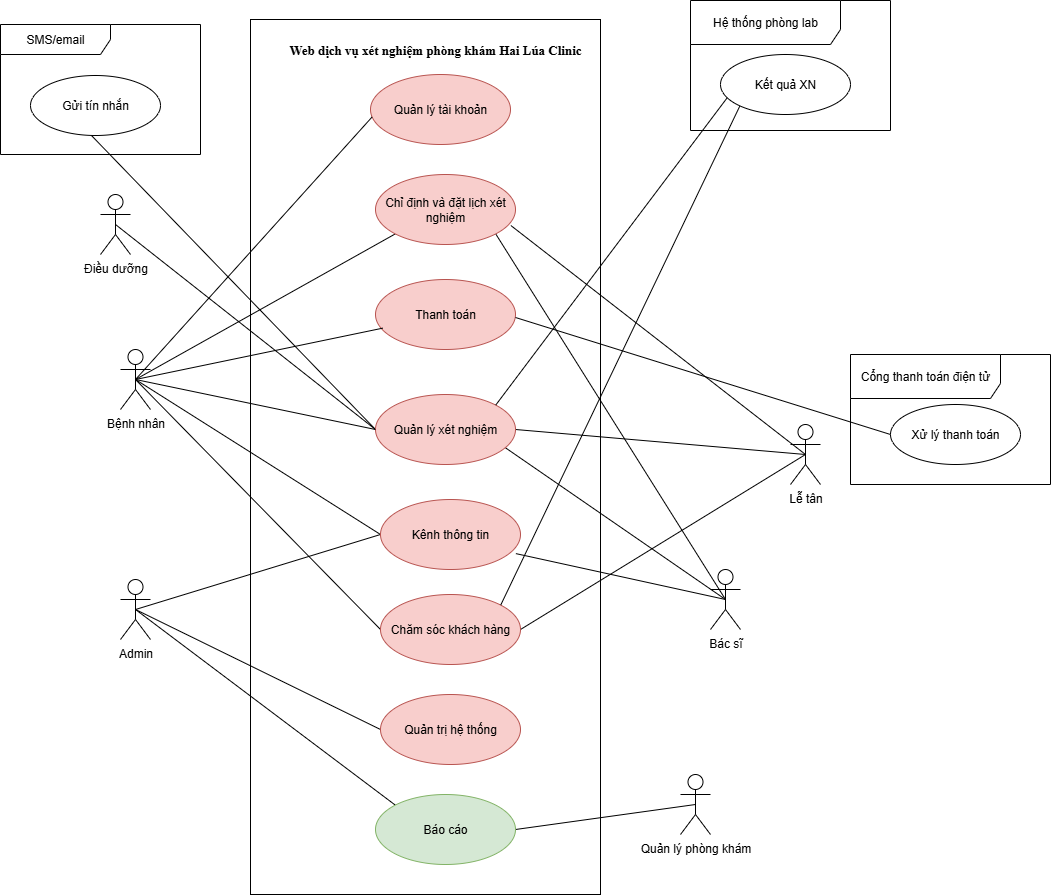

The diagram above was exported from draw.io. Its source (the exported page's mxGraphModel, read from the mxfile embedded in the PNG):
<mxGraphModel dx="1572" dy="-243" grid="1" gridSize="10" guides="1" tooltips="1" connect="1" arrows="0" fold="1" page="1" pageScale="1" pageWidth="827" pageHeight="1169" math="0" shadow="0">
  <root>
    <mxCell id="0" />
    <mxCell id="1" parent="0" />
    <mxCell id="2" value="" style="rounded=0;whiteSpace=wrap;html=1;" vertex="1" parent="1">
      <mxGeometry x="510" y="1455" width="350" height="875" as="geometry" />
    </mxCell>
    <mxCell id="3" style="edgeStyle=none;curved=1;rounded=0;orthogonalLoop=1;jettySize=auto;html=1;exitX=0.5;exitY=0.5;exitDx=0;exitDy=0;exitPerimeter=0;fontSize=12;startSize=8;endSize=8;entryX=1;entryY=1;entryDx=0;entryDy=0;endArrow=none;startFill=0;" edge="1" source="5" target="22" parent="1">
      <mxGeometry relative="1" as="geometry">
        <mxPoint x="870" y="1890" as="targetPoint" />
      </mxGeometry>
    </mxCell>
    <mxCell id="4" style="edgeStyle=none;curved=1;rounded=0;orthogonalLoop=1;jettySize=auto;html=1;exitX=0.5;exitY=0.5;exitDx=0;exitDy=0;exitPerimeter=0;fontSize=12;startSize=8;endSize=8;entryX=0.931;entryY=0.765;entryDx=0;entryDy=0;entryPerimeter=0;endArrow=none;startFill=0;" edge="1" source="5" target="24" parent="1">
      <mxGeometry relative="1" as="geometry">
        <mxPoint x="780" y="1870" as="targetPoint" />
      </mxGeometry>
    </mxCell>
    <mxCell id="5" value="Bác sĩ" style="shape=umlActor;verticalLabelPosition=bottom;verticalAlign=top;html=1;" vertex="1" parent="1">
      <mxGeometry x="970" y="2005" width="30" height="60" as="geometry" />
    </mxCell>
    <mxCell id="6" value="Quản lý tài khoản" style="ellipse;whiteSpace=wrap;html=1;fillColor=#f8cecc;strokeColor=#b85450;" vertex="1" parent="1">
      <mxGeometry x="630" y="1510" width="140" height="70" as="geometry" />
    </mxCell>
    <mxCell id="7" style="edgeStyle=none;curved=1;rounded=0;orthogonalLoop=1;jettySize=auto;html=1;exitX=0.5;exitY=0.5;exitDx=0;exitDy=0;exitPerimeter=0;entryX=0;entryY=1;entryDx=0;entryDy=0;fontSize=12;startSize=8;endSize=8;endArrow=none;startFill=0;" edge="1" source="10" target="22" parent="1">
      <mxGeometry relative="1" as="geometry" />
    </mxCell>
    <mxCell id="8" style="edgeStyle=none;curved=1;rounded=0;orthogonalLoop=1;jettySize=auto;html=1;exitX=0.5;exitY=0.5;exitDx=0;exitDy=0;exitPerimeter=0;fontSize=12;startSize=8;endSize=8;endArrow=none;startFill=0;" edge="1" source="10" parent="1">
      <mxGeometry relative="1" as="geometry">
        <mxPoint x="640" y="1970" as="targetPoint" />
      </mxGeometry>
    </mxCell>
    <mxCell id="9" style="edgeStyle=none;curved=1;rounded=0;orthogonalLoop=1;jettySize=auto;html=1;exitX=0.5;exitY=0.5;exitDx=0;exitDy=0;exitPerimeter=0;entryX=0;entryY=0.5;entryDx=0;entryDy=0;fontSize=12;startSize=8;endSize=8;endArrow=none;startFill=0;" edge="1" source="10" target="25" parent="1">
      <mxGeometry relative="1" as="geometry" />
    </mxCell>
    <mxCell id="10" value="Bệnh nhân" style="shape=umlActor;verticalLabelPosition=bottom;verticalAlign=top;html=1;" vertex="1" parent="1">
      <mxGeometry x="380" y="1785" width="30" height="60" as="geometry" />
    </mxCell>
    <mxCell id="11" style="edgeStyle=none;curved=1;rounded=0;orthogonalLoop=1;jettySize=auto;html=1;exitX=0.5;exitY=0.5;exitDx=0;exitDy=0;exitPerimeter=0;entryX=1;entryY=0.5;entryDx=0;entryDy=0;fontSize=12;startSize=8;endSize=8;endArrow=none;startFill=0;" edge="1" source="13" target="24" parent="1">
      <mxGeometry relative="1" as="geometry" />
    </mxCell>
    <mxCell id="12" style="edgeStyle=none;curved=1;rounded=0;orthogonalLoop=1;jettySize=auto;html=1;exitX=0.5;exitY=0.5;exitDx=0;exitDy=0;exitPerimeter=0;entryX=1;entryY=0.5;entryDx=0;entryDy=0;fontSize=12;startSize=8;endSize=8;endArrow=none;startFill=0;" edge="1" source="13" target="25" parent="1">
      <mxGeometry relative="1" as="geometry" />
    </mxCell>
    <mxCell id="13" value="Lễ tân" style="shape=umlActor;verticalLabelPosition=bottom;verticalAlign=top;html=1;" vertex="1" parent="1">
      <mxGeometry x="1050" y="1860" width="30" height="60" as="geometry" />
    </mxCell>
    <mxCell id="14" style="edgeStyle=none;curved=1;rounded=0;orthogonalLoop=1;jettySize=auto;html=1;exitX=0.5;exitY=0.5;exitDx=0;exitDy=0;exitPerimeter=0;entryX=0;entryY=0.5;entryDx=0;entryDy=0;fontSize=12;startSize=8;endSize=8;endArrow=none;startFill=0;" edge="1" source="15" target="24" parent="1">
      <mxGeometry relative="1" as="geometry" />
    </mxCell>
    <mxCell id="15" value="Điều dưỡng" style="shape=umlActor;verticalLabelPosition=bottom;verticalAlign=top;html=1;fontSize=12;" vertex="1" parent="1">
      <mxGeometry x="360" y="1630" width="30" height="60" as="geometry" />
    </mxCell>
    <mxCell id="16" style="edgeStyle=none;curved=1;rounded=0;orthogonalLoop=1;jettySize=auto;html=1;exitX=0.5;exitY=0.5;exitDx=0;exitDy=0;exitPerimeter=0;entryX=0;entryY=0.5;entryDx=0;entryDy=0;fontSize=12;startSize=8;endSize=8;endArrow=none;startFill=0;" edge="1" source="19" target="26" parent="1">
      <mxGeometry relative="1" as="geometry" />
    </mxCell>
    <mxCell id="17" style="edgeStyle=none;curved=1;rounded=0;orthogonalLoop=1;jettySize=auto;html=1;exitX=0.5;exitY=0.5;exitDx=0;exitDy=0;exitPerimeter=0;entryX=0;entryY=0.5;entryDx=0;entryDy=0;fontSize=12;startSize=8;endSize=8;endArrow=none;startFill=0;" edge="1" source="19" target="29" parent="1">
      <mxGeometry relative="1" as="geometry" />
    </mxCell>
    <mxCell id="18" style="edgeStyle=none;curved=1;rounded=0;orthogonalLoop=1;jettySize=auto;html=1;exitX=0.5;exitY=0.5;exitDx=0;exitDy=0;exitPerimeter=0;entryX=0;entryY=0;entryDx=0;entryDy=0;fontSize=12;startSize=8;endSize=8;endArrow=none;startFill=0;" edge="1" source="19" target="28" parent="1">
      <mxGeometry relative="1" as="geometry" />
    </mxCell>
    <mxCell id="19" value="Admin" style="shape=umlActor;verticalLabelPosition=bottom;verticalAlign=top;html=1;" vertex="1" parent="1">
      <mxGeometry x="380" y="2015" width="30" height="60" as="geometry" />
    </mxCell>
    <mxCell id="20" style="edgeStyle=none;curved=1;rounded=0;orthogonalLoop=1;jettySize=auto;html=1;exitX=0.5;exitY=0.5;exitDx=0;exitDy=0;exitPerimeter=0;entryX=1;entryY=0.5;entryDx=0;entryDy=0;fontSize=12;startSize=8;endSize=8;endArrow=none;startFill=0;" edge="1" source="21" target="28" parent="1">
      <mxGeometry relative="1" as="geometry" />
    </mxCell>
    <mxCell id="21" value="Quản lý phòng khám" style="shape=umlActor;verticalLabelPosition=bottom;verticalAlign=top;html=1;" vertex="1" parent="1">
      <mxGeometry x="940" y="2210" width="30" height="60" as="geometry" />
    </mxCell>
    <mxCell id="22" value="Chỉ định và đặt lịch xét nghiệm" style="ellipse;whiteSpace=wrap;html=1;fillColor=#f8cecc;strokeColor=#b85450;" vertex="1" parent="1">
      <mxGeometry x="635" y="1610" width="140" height="70" as="geometry" />
    </mxCell>
    <mxCell id="23" style="rounded=0;orthogonalLoop=1;jettySize=auto;html=1;exitX=0;exitY=0.5;exitDx=0;exitDy=0;entryX=0.75;entryY=1;entryDx=0;entryDy=0;endArrow=none;startFill=0;" edge="1" source="24" parent="1">
      <mxGeometry relative="1" as="geometry">
        <mxPoint x="350" y="1570" as="targetPoint" />
      </mxGeometry>
    </mxCell>
    <mxCell id="24" value="Quản lý xét nghiệm" style="ellipse;whiteSpace=wrap;html=1;fillColor=#f8cecc;strokeColor=#b85450;" vertex="1" parent="1">
      <mxGeometry x="635" y="1830" width="140" height="70" as="geometry" />
    </mxCell>
    <mxCell id="25" value="Chăm sóc khách hàng" style="ellipse;whiteSpace=wrap;html=1;fillColor=#f8cecc;strokeColor=#b85450;" vertex="1" parent="1">
      <mxGeometry x="640" y="2030" width="140" height="70" as="geometry" />
    </mxCell>
    <mxCell id="26" value="Kênh thông tin" style="ellipse;whiteSpace=wrap;html=1;fillColor=#f8cecc;strokeColor=#b85450;" vertex="1" parent="1">
      <mxGeometry x="640" y="1935" width="140" height="70" as="geometry" />
    </mxCell>
    <mxCell id="27" value="Thanh toán" style="ellipse;whiteSpace=wrap;html=1;fillColor=#f8cecc;strokeColor=#b85450;" vertex="1" parent="1">
      <mxGeometry x="635" y="1715" width="140" height="70" as="geometry" />
    </mxCell>
    <mxCell id="28" value="Báo cáo" style="ellipse;whiteSpace=wrap;html=1;fillColor=#d5e8d4;strokeColor=#82b366;" vertex="1" parent="1">
      <mxGeometry x="635" y="2230" width="140" height="70" as="geometry" />
    </mxCell>
    <mxCell id="29" value="Quản trị hệ thống" style="ellipse;whiteSpace=wrap;html=1;fillColor=#f8cecc;strokeColor=#b85450;" vertex="1" parent="1">
      <mxGeometry x="640" y="2130" width="140" height="70" as="geometry" />
    </mxCell>
    <mxCell id="30" style="edgeStyle=none;curved=1;rounded=0;orthogonalLoop=1;jettySize=auto;html=1;exitX=0.5;exitY=0.5;exitDx=0;exitDy=0;exitPerimeter=0;entryX=0.01;entryY=0.61;entryDx=0;entryDy=0;entryPerimeter=0;fontSize=12;startSize=8;endSize=8;endArrow=none;startFill=0;" edge="1" source="10" target="6" parent="1">
      <mxGeometry relative="1" as="geometry" />
    </mxCell>
    <mxCell id="31" style="edgeStyle=none;curved=1;rounded=0;orthogonalLoop=1;jettySize=auto;html=1;exitX=0.5;exitY=0.5;exitDx=0;exitDy=0;exitPerimeter=0;entryX=0.967;entryY=0.729;entryDx=0;entryDy=0;entryPerimeter=0;fontSize=12;startSize=8;endSize=8;endArrow=none;startFill=0;" edge="1" source="13" target="22" parent="1">
      <mxGeometry relative="1" as="geometry" />
    </mxCell>
    <mxCell id="32" style="edgeStyle=none;curved=1;rounded=0;orthogonalLoop=1;jettySize=auto;html=1;exitX=0.5;exitY=0.5;exitDx=0;exitDy=0;exitPerimeter=0;entryX=0;entryY=0.5;entryDx=0;entryDy=0;fontSize=12;startSize=8;endSize=8;endArrow=none;startFill=0;" edge="1" source="10" target="24" parent="1">
      <mxGeometry relative="1" as="geometry" />
    </mxCell>
    <mxCell id="33" style="edgeStyle=none;curved=1;rounded=0;orthogonalLoop=1;jettySize=auto;html=1;exitX=0.5;exitY=0.5;exitDx=0;exitDy=0;exitPerimeter=0;entryX=0.967;entryY=0.773;entryDx=0;entryDy=0;entryPerimeter=0;fontSize=12;startSize=8;endSize=8;endArrow=none;startFill=0;" edge="1" source="5" target="26" parent="1">
      <mxGeometry relative="1" as="geometry" />
    </mxCell>
    <mxCell id="34" style="edgeStyle=none;curved=1;rounded=0;orthogonalLoop=1;jettySize=auto;html=1;exitX=0.5;exitY=0.5;exitDx=0;exitDy=0;exitPerimeter=0;entryX=0.052;entryY=0.695;entryDx=0;entryDy=0;entryPerimeter=0;fontSize=12;startSize=8;endSize=8;endArrow=none;startFill=0;" edge="1" source="10" target="27" parent="1">
      <mxGeometry relative="1" as="geometry" />
    </mxCell>
    <mxCell id="35" value="Web dịch vụ xét nghiệm phòng khám Hai Lúa Clinic" style="text;html=1;align=center;verticalAlign=middle;whiteSpace=wrap;rounded=0;fontSize=13;fontStyle=1;fontFamily=Times New Roman;" vertex="1" parent="1">
      <mxGeometry x="530" y="1470" width="330" height="30" as="geometry" />
    </mxCell>
    <mxCell id="36" style="rounded=0;orthogonalLoop=1;jettySize=auto;html=1;exitX=1;exitY=0;exitDx=0;exitDy=0;entryX=0.068;entryY=0.674;entryDx=0;entryDy=0;entryPerimeter=0;endArrow=none;startFill=0;" edge="1" source="24" target="42" parent="1">
      <mxGeometry relative="1" as="geometry">
        <mxPoint x="950.6800000000001" y="1543.92" as="targetPoint" />
      </mxGeometry>
    </mxCell>
    <mxCell id="37" style="rounded=0;orthogonalLoop=1;jettySize=auto;html=1;exitX=1;exitY=0.5;exitDx=0;exitDy=0;entryX=0;entryY=0.5;entryDx=0;entryDy=0;endArrow=none;startFill=0;" edge="1" target="44" parent="1">
      <mxGeometry relative="1" as="geometry">
        <mxPoint x="775" y="1753" as="sourcePoint" />
        <mxPoint x="1112.9999999999998" y="1832.995" as="targetPoint" />
      </mxGeometry>
    </mxCell>
    <mxCell id="38" style="rounded=0;orthogonalLoop=1;jettySize=auto;html=1;exitX=1;exitY=0;exitDx=0;exitDy=0;entryX=0;entryY=1;entryDx=0;entryDy=0;endArrow=none;startFill=0;" edge="1" source="25" target="42" parent="1">
      <mxGeometry relative="1" as="geometry">
        <mxPoint x="955" y="1545" as="targetPoint" />
      </mxGeometry>
    </mxCell>
    <mxCell id="39" value="SMS/email" style="shape=umlFrame;whiteSpace=wrap;html=1;pointerEvents=0;width=110;height=30;" vertex="1" parent="1">
      <mxGeometry x="260" y="1460" width="200" height="130" as="geometry" />
    </mxCell>
    <mxCell id="40" value="Gửi tín nhắn" style="ellipse;whiteSpace=wrap;html=1;" vertex="1" parent="1">
      <mxGeometry x="290" y="1511" width="130" height="60" as="geometry" />
    </mxCell>
    <mxCell id="41" value="Hệ thống phòng lab" style="shape=umlFrame;whiteSpace=wrap;html=1;pointerEvents=0;width=150;height=44;" vertex="1" parent="1">
      <mxGeometry x="950" y="1436" width="200" height="130" as="geometry" />
    </mxCell>
    <mxCell id="42" value="Kết quả XN" style="ellipse;whiteSpace=wrap;html=1;" vertex="1" parent="1">
      <mxGeometry x="980" y="1490" width="130" height="60" as="geometry" />
    </mxCell>
    <mxCell id="43" value="Cổng thanh toán điện tử" style="shape=umlFrame;whiteSpace=wrap;html=1;pointerEvents=0;width=150;height=44;" vertex="1" parent="1">
      <mxGeometry x="1110" y="1790" width="200" height="130" as="geometry" />
    </mxCell>
    <mxCell id="44" value="Xử lý thanh toán" style="ellipse;whiteSpace=wrap;html=1;" vertex="1" parent="1">
      <mxGeometry x="1150" y="1840" width="130" height="60" as="geometry" />
    </mxCell>
  </root>
</mxGraphModel>